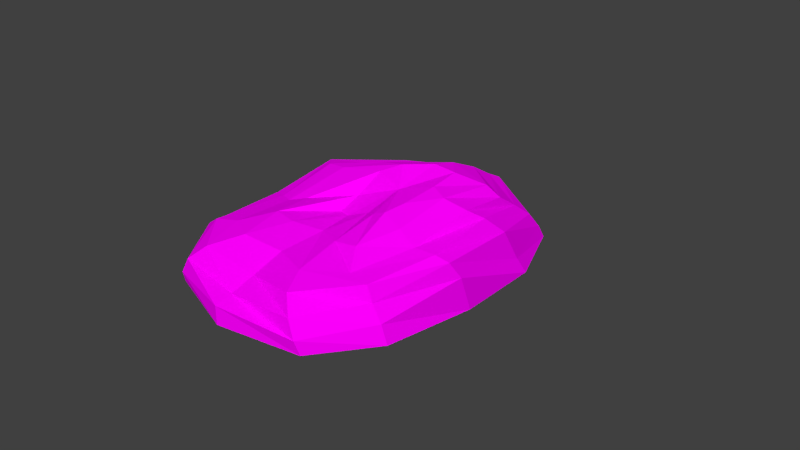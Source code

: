 # Source: Strohhaufen.blend  (saved by Blender 2.72.0; exported with 4.5.12 LTS)
import bpy
from mathutils import Matrix  # noqa: F401  (used for matrix-valued properties, if any)

bpy.ops.wm.read_factory_settings(use_empty=True)
scene = bpy.context.scene
scene.name = 'Scene'

# ---- collections
col_collection_1 = bpy.data.collections.new('Collection 1'); scene.collection.children.link(col_collection_1)

# ---- images (referenced by path relative to the original .blend; pixels are not part of the script)
import os
ASSET_DIR = os.environ.get("B2B_ASSET_DIR", "")  # directory of the original .blend (textures are referenced by path, not embedded)
HERE = os.path.dirname(os.path.abspath(__file__))  # packed textures are extracted next to this script under _unpacked/

def load_image(name, relpath, width, height, colorspace="sRGB"):
    """Load a texture the original file referenced (path relative to the .blend, or extracted next to this script)."""
    p = next((c for c in (os.path.join(HERE, relpath), os.path.join(ASSET_DIR, relpath)) if relpath and os.path.exists(c)), "")
    if p:
        img = bpy.data.images.load(p, check_existing=True)
        img.name = name
    else:  # same state as the original file: an image datablock whose file is absent (Cycles renders it pink)
        img = bpy.data.images.new(name, width, height)
        img.source = "FILE"
        img.filepath = "//" + (relpath or name)
    img.colorspace_settings.name = colorspace
    return img
img_strohhaufen_tex_png = load_image('Strohhaufen_tex.png', 'Strohhaufen_tex.png', 1024, 1024, 'sRGB')

# ---- materials (node trees are filled in below, after node groups)
mat_material_001 = bpy.data.materials.new('Material.001')
mat_material_001.alpha_threshold = 0.0
mat_material_001.roughness = 0.5
mat_material = bpy.data.materials.new('Material')
mat_material.alpha_threshold = 0.0
mat_material.roughness = 0.5

# ---- material node trees
mat_material_001.use_nodes = True; mat_material_001.node_tree.nodes.clear()
_N = mat_material_001.node_tree.nodes; _L = mat_material_001.node_tree.links
n0 = _N.new('ShaderNodeTexImage'); n0.name = 'Image Texture'; n0.location = (-180, 300)
n0.width = 140
n0.image = img_strohhaufen_tex_png
n1 = _N.new('ShaderNodeBsdfTransparent'); n1.name = 'Transparent BSDF'; n1.location = (17, 481)
n2 = _N.new('ShaderNodeMixShader'); n2.name = 'Mix Shader'; n2.location = (281, 399)
n3 = _N.new('ShaderNodeBsdfDiffuse'); n3.name = 'Diffuse BSDF'; n3.location = (81, 241)
n4 = _N.new('ShaderNodeOutputMaterial'); n4.name = 'Material Output'; n4.location = (493, 341)
_L.new(n0.outputs[0], n3.inputs[0])
_L.new(n2.outputs[0], n4.inputs[0])
_L.new(n3.outputs[0], n2.inputs[2])
_L.new(n1.outputs[0], n2.inputs[1])
_L.new(n0.outputs[1], n2.inputs[0])
n4.is_active_output = True
mat_material.use_nodes = True; mat_material.node_tree.nodes.clear()
_N = mat_material.node_tree.nodes; _L = mat_material.node_tree.links
n0 = _N.new('ShaderNodeOutputMaterial'); n0.name = 'Material Output'; n0.location = (300, 300)
n1 = _N.new('ShaderNodeEmission'); n1.name = 'Emission'; n1.location = (110, 300)
n1.inputs[0].default_value = (0.8, 0.8, 0.8, 1.0)
_L.new(n1.outputs[0], n0.inputs[0])
n0.is_active_output = True

# ---- world
world_world = bpy.data.worlds.new('World'); scene.world = world_world
world_world.color = (0.05088, 0.05088, 0.05088)
world_world.use_sun_shadow = False
world_world.sun_shadow_jitter_overblur = 0.0
world_world.cycles.sampling_method = 'MANUAL'
world_world.cycles.sample_map_resolution = 256

# ---- cameras
cam_camera = bpy.data.cameras.new('Camera')
cam_camera.clip_end = 100.0
cam_camera.lens = 35.0
cam_camera.sensor_width = 32.0
cam_camera.sensor_height = 18.0
cam_camera.ortho_scale = 7.314
cam_camera.dof.focus_distance = 0.0

# ---- meshes
me_sphere = bpy.data.meshes.new('Sphere')
me_sphere.from_pydata([(-0.3708, 0.08432, 0.6829), (-0.906, -0.3358, 0.6048), (-1.148, -0.4484, 0.5335), (-1.434, -0.3301, 0.4697), (-1.779, -0.1732, 0.365), (-2.078, -0.114, 0.1772), (-2.248, -0.09151, -0.01284), (-0.3222, 0.4353, 0.9345), (-1.012, 0.3877, 0.7943), (-1.434, 0.4916, 0.6954), (-1.744, 0.7513, 0.5918), (-1.916, 0.9355, 0.4143), (-1.995, 1.06, 0.1842), (-2.017, 1.114, -0.01284), (-0.1281, 0.6479, 1.02), (-0.6027, 0.7252, 0.8912), (-0.9684, 1.075, 0.6384), (-1.031, 1.557, 0.5539), (-1.09, 1.877, 0.4229), (-1.14, 2.001, 0.2177), (-1.154, 2.012, -0.01284), (0.1695, 0.9443, 1.026), (0.1029, 1.346, 0.9139), (0.1194, 1.743, 0.7385), (0.166, 2.001, 0.5765), (0.1707, 2.225, 0.4609), (0.1382, 2.373, 0.2754), (0.08289, 2.341, -0.01284), (0.5004, 0.9612, 1.002), (0.8496, 1.186, 0.8672), (1.002, 1.275, 0.7174), (1.012, 1.558, 0.5207), (1.081, 1.785, 0.3398), (1.146, 1.918, 0.1414), (1.197, 1.969, -0.01284), (0.6073, 0.4788, 0.9918), (0.8894, 0.3568, 0.9676), (1.18, 0.4553, 0.8711), (1.306, 0.636, 0.7487), (1.457, 0.8374, 0.5468), (1.57, 0.9608, 0.1821), (1.653, 1.041, -0.01284), (0.6399, -0.0459, 0.9503), (0.9372, -0.4057, 0.8437), (1.23, -0.459, 0.7271), (1.486, -0.39, 0.7102), (1.634, -0.3112, 0.6341), (1.712, -0.197, 0.4268), (1.758, -0.08522, -0.01284), (0.6076, -0.3403, 0.9158), (0.7947, -0.9585, 0.7675), (1.039, -1.254, 0.6379), (1.333, -1.266, 0.6225), (1.416, -1.27, 0.4272), (1.557, -1.275, 0.2249), (1.638, -1.264, -0.01284), (0.4117, -0.3406, 0.8344), (0.4512, -0.9761, 0.7127), (0.5729, -1.589, 0.6284), (0.7777, -1.92, 0.5637), (0.9724, -2.064, 0.3869), (1.089, -2.098, 0.1714), (1.134, -2.056, -0.01284), (0.1638, -0.2098, 0.7171), (0.02712, -0.8082, 0.6354), (0.002516, -1.414, 0.5737), (0.001034, -1.815, 0.4159), (0.0002103, -2.131, 0.3014), (5.388e-07, -2.352, 0.2376), (2.086e-07, -2.357, -0.01284), (-0.1416, -0.284, 0.5979), (-0.3996, -0.9388, 0.6563), (-0.5617, -1.531, 0.6336), (-0.7563, -1.945, 0.5558), (-0.9444, -2.112, 0.3758), (-1.062, -2.144, 0.1606), (-1.113, -2.092, -0.01284), (0.1952, 0.2817, 0.8846), (-0.3534, -0.2335, 0.5684), (-0.7452, -0.9133, 0.6663), (-0.9994, -1.344, 0.5962), (-1.365, -1.421, 0.5212), (-1.688, -1.346, 0.3221), (-1.903, -1.262, 0.1492), (-1.99, -1.207, -0.01284)], [], [(6, 5, 12, 13), (5, 4, 11, 12), (4, 3, 10, 11), (3, 2, 9, 10), (2, 1, 8, 9), (1, 0, 7, 8), (13, 12, 19, 20), (12, 11, 18, 19), (11, 10, 17, 18), (10, 9, 16, 17), (9, 8, 15, 16), (8, 7, 14, 15), (20, 19, 26, 27), (19, 18, 25, 26), (18, 17, 24, 25), (17, 16, 23, 24), (16, 15, 22, 23), (15, 14, 21, 22), (27, 26, 33, 34), (26, 25, 32, 33), (25, 24, 31, 32), (24, 23, 30, 31), (23, 22, 29, 30), (22, 21, 28, 29), (34, 33, 40, 41), (33, 32, 39, 40), (32, 31, 38, 39), (31, 30, 37, 38), (30, 29, 36, 37), (29, 28, 35, 36), (41, 40, 47, 48), (40, 39, 46, 47), (39, 38, 45, 46), (38, 37, 44, 45), (37, 36, 43, 44), (36, 35, 42, 43), (48, 47, 54, 55), (47, 46, 53, 54), (46, 45, 52, 53), (45, 44, 51, 52), (44, 43, 50, 51), (43, 42, 49, 50), (55, 54, 61, 62), (54, 53, 60, 61), (53, 52, 59, 60), (52, 51, 58, 59), (51, 50, 57, 58), (50, 49, 56, 57), (62, 61, 68, 69), (61, 60, 67, 68), (60, 59, 66, 67), (59, 58, 65, 66), (58, 57, 64, 65), (57, 56, 63, 64), (69, 68, 75, 76), (68, 67, 74, 75), (67, 66, 73, 74), (66, 65, 72, 73), (65, 64, 71, 72), (64, 63, 70, 71), (76, 75, 83, 84), (75, 74, 82, 83), (74, 73, 81, 82), (73, 72, 80, 81), (72, 71, 79, 80), (71, 70, 78, 79), (0, 77, 7), (7, 77, 14), (14, 77, 21), (21, 77, 28), (28, 77, 35), (35, 77, 42), (42, 77, 49), (49, 77, 56), (56, 77, 63), (63, 77, 70), (70, 77, 78), (6, 13, 20, 27, 34, 41, 48, 55, 62, 69, 76, 84), (84, 83, 5, 6), (83, 82, 4, 5), (82, 81, 3, 4), (81, 80, 2, 3), (80, 79, 1, 2), (79, 78, 0, 1), (78, 77, 0)])
_uv = me_sphere.uv_layers.new(name='UVMap')
_uv.uv.foreach_set('vector', [0.2736, 1.337, 0.2751, 1.252, 0.6444, 1.275, 0.6702, 1.337, 0.2751, 1.252, 0.2678, 1.13, 0.6071, 1.2, 0.6444, 1.275, 0.2678, 1.13, 0.2273, 0.9976, 0.5656, 1.121, 0.6071, 1.2, 0.2273, 0.9976, 0.2001, 0.8888, 0.5093, 1.013, 0.5656, 1.121, 0.2001, 0.8888, 0.2542, 0.807, 0.5067, 0.8727, 0.5093, 1.013, 0.2542, 0.807, 0.441, 0.632, 0.592, 0.6574, 0.5067, 0.8727, 0.6702, 1.337, 0.6444, 1.275, 0.9888, 1.105, 1.032, 1.163, 0.6444, 1.275, 0.6071, 1.2, 0.9365, 1.051, 0.9888, 1.105, 0.6071, 1.2, 0.5656, 1.121, 0.8503, 0.9973, 0.9365, 1.051, 0.5656, 1.121, 0.5093, 1.013, 0.7194, 0.9313, 0.8503, 0.9973, 0.5093, 1.013, 0.5067, 0.8727, 0.6492, 0.7753, 0.7194, 0.9313, 0.5067, 0.8727, 0.592, 0.6574, 0.6825, 0.6242, 0.6492, 0.7753, 1.032, 1.163, 0.9888, 1.105, 1.209, 0.794, 1.29, 0.8433, 0.9888, 1.105, 0.9365, 1.051, 1.152, 0.7577, 1.209, 0.794, 0.9365, 1.051, 0.8503, 0.9973, 1.089, 0.7275, 1.152, 0.7577, 0.8503, 0.9973, 0.7194, 0.9313, 1.007, 0.702, 1.089, 0.7275, 0.7194, 0.9313, 0.6492, 0.7753, 0.8975, 0.6517, 1.007, 0.702, 0.6492, 0.7753, 0.6825, 0.6242, 0.7987, 0.5807, 0.8975, 0.6517, 1.29, 0.8433, 1.209, 0.794, 1.281, 0.4748, 1.336, 0.465, 1.209, 0.794, 1.152, 0.7577, 1.203, 0.4731, 1.281, 0.4748, 1.152, 0.7577, 1.089, 0.7275, 1.115, 0.4578, 1.203, 0.4731, 1.089, 0.7275, 1.007, 0.702, 1.021, 0.4231, 1.115, 0.4578, 1.007, 0.702, 0.8975, 0.6517, 0.9592, 0.4474, 1.021, 0.4231, 0.8975, 0.6517, 0.7987, 0.5807, 0.8491, 0.4987, 0.9592, 0.4474, 1.336, 0.465, 1.281, 0.4748, 1.128, 0.1837, 1.197, 0.1582, 1.281, 0.4748, 1.203, 0.4731, 1.013, 0.2311, 1.128, 0.1837, 1.203, 0.4731, 1.115, 0.4578, 0.9196, 0.2463, 1.013, 0.2311, 1.115, 0.4578, 1.021, 0.4231, 0.8486, 0.2513, 0.9196, 0.2463, 1.021, 0.4231, 0.9592, 0.4474, 0.7716, 0.3039, 0.8486, 0.2513, 0.9592, 0.4474, 0.8491, 0.4987, 0.7505, 0.392, 0.7716, 0.3039, 1.197, 0.1582, 1.128, 0.1837, 0.8353, -0.02605, 0.9458, -0.1106, 1.128, 0.1837, 1.013, 0.2311, 0.7714, 0.004875, 0.8353, -0.02605, 1.013, 0.2311, 0.9196, 0.2463, 0.7254, 0.02659, 0.7714, 0.004875, 0.9196, 0.2463, 0.8486, 0.2513, 0.6625, 0.06766, 0.7254, 0.02659, 0.8486, 0.2513, 0.7716, 0.3039, 0.6167, 0.1456, 0.6625, 0.06766, 0.7716, 0.3039, 0.7505, 0.392, 0.6362, 0.2841, 0.6167, 0.1456, 0.9458, -0.1106, 0.8353, -0.02605, 0.5818, -0.2252, 0.6161, -0.2954, 0.8353, -0.02605, 0.7714, 0.004875, 0.5463, -0.1593, 0.5818, -0.2252, 0.7714, 0.004875, 0.7254, 0.02659, 0.5213, -0.1055, 0.5463, -0.1593, 0.7254, 0.02659, 0.6625, 0.06766, 0.4678, -0.04696, 0.5213, -0.1055, 0.6625, 0.06766, 0.6167, 0.1456, 0.4779, 0.06326, 0.4678, -0.04696, 0.6167, 0.1456, 0.6362, 0.2841, 0.5655, 0.2303, 0.4779, 0.06326, 0.6161, -0.2954, 0.5818, -0.2252, 0.3162, -0.2685, 0.3244, -0.3264, 0.5818, -0.2252, 0.5463, -0.1593, 0.3091, -0.2017, 0.3162, -0.2685, 0.5463, -0.1593, 0.5213, -0.1055, 0.3027, -0.1267, 0.3091, -0.2017, 0.5213, -0.1055, 0.4678, -0.04696, 0.3153, -0.03023, 0.3027, -0.1267, 0.4678, -0.04696, 0.4779, 0.06326, 0.398, 0.1219, 0.3153, -0.03023, 0.4779, 0.06326, 0.5655, 0.2303, 0.517, 0.2707, 0.398, 0.1219, 0.3244, -0.3264, 0.3162, -0.2685, 0.05019, -0.1287, 0.006216, -0.1912, 0.3162, -0.2685, 0.3091, -0.2017, 0.08828, -0.07624, 0.05019, -0.1287, 0.3091, -0.2017, 0.3027, -0.1267, 0.1441, 0.0007216, 0.08828, -0.07624, 0.3027, -0.1267, 0.3153, -0.03023, 0.2151, 0.09799, 0.1441, 0.0007216, 0.3153, -0.03023, 0.398, 0.1219, 0.3275, 0.2376, 0.2151, 0.09799, 0.398, 0.1219, 0.517, 0.2707, 0.4763, 0.3537, 0.3275, 0.2376, 0.006216, -0.1912, 0.05019, -0.1287, -0.1674, 0.06499, -0.2224, 0.05498, 0.05019, -0.1287, 0.08828, -0.07624, -0.1017, 0.08059, -0.1674, 0.06499, 0.08828, -0.07624, 0.1441, 0.0007216, -0.02753, 0.1037, -0.1017, 0.08059, 0.1441, 0.0007216, 0.2151, 0.09799, 0.07131, 0.1662, -0.02753, 0.1037, 0.2151, 0.09799, 0.3275, 0.2376, 0.2015, 0.2809, 0.07131, 0.1662, 0.3275, 0.2376, 0.4763, 0.3537, 0.3817, 0.398, 0.2015, 0.2809, -0.2224, 0.05498, -0.1674, 0.06499, -0.2864, 0.3927, -0.3442, 0.4136, -0.1674, 0.06499, -0.1017, 0.08059, -0.209, 0.3496, -0.2864, 0.3927, -0.1017, 0.08059, -0.02753, 0.1037, -0.1103, 0.2959, -0.209, 0.3496, -0.02753, 0.1037, 0.07131, 0.1662, -0.007314, 0.2707, -0.1103, 0.2959, 0.07131, 0.1662, 0.2015, 0.2809, 0.119, 0.3445, -0.007314, 0.2707, 0.2015, 0.2809, 0.3817, 0.398, 0.3384, 0.4531, 0.119, 0.3445, 0.441, 0.632, 0.6085, 0.4672, 0.592, 0.6574, 0.592, 0.6574, 0.6085, 0.4672, 0.6825, 0.6242, 0.6825, 0.6242, 0.6085, 0.4672, 0.7987, 0.5807, 0.7987, 0.5807, 0.6085, 0.4672, 0.8491, 0.4987, 0.8491, 0.4987, 0.6085, 0.4672, 0.7505, 0.392, 0.7505, 0.392, 0.6085, 0.4672, 0.6362, 0.2841, 0.6362, 0.2841, 0.6085, 0.4672, 0.5655, 0.2303, 0.5655, 0.2303, 0.6085, 0.4672, 0.517, 0.2707, 0.517, 0.2707, 0.6085, 0.4672, 0.4763, 0.3537, 0.4763, 0.3537, 0.6085, 0.4672, 0.3817, 0.398, 0.3817, 0.398, 0.6085, 0.4672, 0.3384, 0.4531, 0.1313, 0.6759, 0.164, 0.6917, 0.1831, 0.7232, 0.1831, 0.761, 0.164, 0.79, 0.134, 0.796, 0.1011, 0.7904, 0.0683, 0.778, 0.04953, 0.7576, 0.04953, 0.7229, 0.06558, 0.6932, 0.0975, 0.6748, -0.3442, 0.4136, -0.2864, 0.3927, -0.222, 0.7709, -0.3039, 0.8, -0.2864, 0.3927, -0.209, 0.3496, -0.1085, 0.7155, -0.222, 0.7709, -0.209, 0.3496, -0.1103, 0.2959, -0.007964, 0.6228, -0.1085, 0.7155, -0.1103, 0.2959, -0.007314, 0.2707, 0.07028, 0.5474, -0.007964, 0.6228, -0.007314, 0.2707, 0.119, 0.3445, 0.1688, 0.537, 0.07028, 0.5474, 0.119, 0.3445, 0.3384, 0.4531, 0.4054, 0.5417, 0.1688, 0.537, 0.3384, 0.4531, 0.6085, 0.4672, 0.4054, 0.5417])
me_sphere.materials.append(mat_material_001)
me_sphere.use_remesh_preserve_volume = False
me_sphere.use_remesh_preserve_attributes = False
me_sphere.use_mirror_vertex_groups = False
me_sphere.update()
me_plane = bpy.data.meshes.new('Plane')
me_plane.from_pydata([(-1.0, -1.0, 0.0), (1.0, -1.0, 0.0), (-1.0, 1.0, 0.0), (1.0, 1.0, 0.0)], [], [(0, 1, 3, 2)])
me_plane.materials.append(mat_material)
me_plane.use_remesh_preserve_volume = False
me_plane.use_remesh_preserve_attributes = False
me_plane.use_mirror_vertex_groups = False
me_plane.update()

# ---- objects
ob_sphere = bpy.data.objects.new('Sphere', me_sphere)
ob_plane = bpy.data.objects.new('Plane', me_plane)
ob_camera = bpy.data.objects.new('Camera', cam_camera)

# ---- transforms, parenting, visibility, modifiers, constraints
ob_sphere.location = (0.0, 0.0, 0.0)
ob_sphere.lineart.crease_threshold = 0.0
ob_plane.location = (0.0, 6.642, 6.903)
ob_plane.rotation_euler = (2.316, -0.0, 0.0)
ob_plane.scale = (3.395, 3.395, 3.395)
ob_plane.lineart.crease_threshold = 0.0
ob_camera.location = (7.481, -6.508, 5.344)
ob_camera.rotation_euler = (1.109, 0.01082, 0.8149)
ob_camera.lock_rotations_4d = False
ob_camera.empty_display_type = 'ARROWS'
ob_camera.color = (0.0, 0.0, 0.0, 0.0)
ob_camera.display_type = 'WIRE'
ob_camera.lineart.crease_threshold = 0.0

# ---- collection membership
col_collection_1.objects.link(ob_sphere)
col_collection_1.objects.link(ob_plane)
col_collection_1.objects.link(ob_camera)

# ---- scene / render settings (as saved in the file)
scene.camera = ob_camera
scene.frame_start = 1; scene.frame_end = 250; scene.frame_set(1)
scene.render.engine = 'CYCLES'
scene.render.resolution_percentage = 50
scene.render.dither_intensity = 0.0
scene.cycles.use_denoising = False
scene.cycles.samples = 10
scene.cycles.sampling_pattern = 'TABULATED_SOBOL'
scene.cycles.light_sampling_threshold = 0.0
scene.cycles.use_adaptive_sampling = False
scene.cycles.use_light_tree = False
scene.cycles.blur_glossy = 0.0
scene.cycles.pixel_filter_type = 'GAUSSIAN'
scene.cycles.sample_clamp_indirect = 0.0
scene.view_settings.view_transform = 'Standard'
bpy.context.view_layer.update()

# ---- added for rendering (the .blend has no usable light): sun
light_auto_sun = bpy.data.lights.new('AutoSun', 'SUN')
light_auto_sun.energy = 3.0
light_auto_sun.angle = 0.0523599
ob_auto_sun = bpy.data.objects.new('AutoSun', light_auto_sun)
scene.collection.objects.link(ob_auto_sun)
ob_auto_sun.rotation_euler = (0.872665, 0.174533, 0.523599)
bpy.context.view_layer.update()
